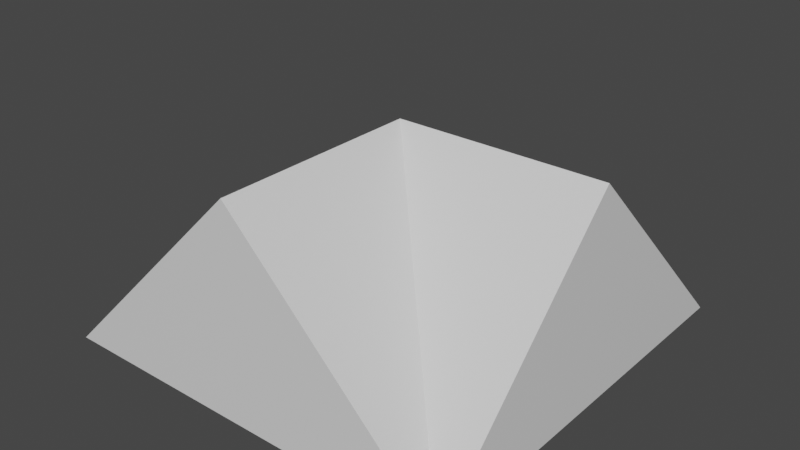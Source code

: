 # Source: Wedge_Cap_Corner.blend  (saved by Blender 2.93.20; exported with 4.5.12 LTS)
import bpy
from mathutils import Matrix  # noqa: F401  (used for matrix-valued properties, if any)

bpy.ops.wm.read_factory_settings(use_empty=True)
scene = bpy.context.scene
scene.name = 'Scene'

# ---- collections
col_collection = bpy.data.collections.new('Collection'); scene.collection.children.link(col_collection)

# ---- materials (node trees are filled in below, after node groups)
mat_material = bpy.data.materials.new('Material')
mat_material.alpha_threshold = 0.0
mat_material.use_transparent_shadow = False
mat_material.line_color = (0.0, 0.0, 0.0, 1.0)

# ---- material node trees
mat_material.use_nodes = True; mat_material.node_tree.nodes.clear()
_N = mat_material.node_tree.nodes; _L = mat_material.node_tree.links
n0 = _N.new('ShaderNodeOutputMaterial'); n0.name = 'Material Output'; n0.location = (300, 300)
n1 = _N.new('ShaderNodeBsdfPrincipled'); n1.name = 'Principled BSDF'; n1.location = (10, 300)
n1.distribution = 'GGX'
n1.subsurface_method = 'BURLEY'
n1.inputs[2].default_value = 0.4
n1.inputs[3].default_value = 1.45
n1.inputs[27].default_value = (0.0, 0.0, 0.0, 1.0)
n1.inputs[28].default_value = 1.0
_L.new(n1.outputs[0], n0.inputs[0])
n0.is_active_output = True

# ---- world
world_world = bpy.data.worlds.new('World'); scene.world = world_world
world_world.use_nodes = True; world_world.node_tree.nodes.clear()
_N = world_world.node_tree.nodes; _L = world_world.node_tree.links
n0 = _N.new('ShaderNodeOutputWorld'); n0.name = 'World Output'; n0.location = (300, 300)
n1 = _N.new('ShaderNodeBackground'); n1.name = 'Background'; n1.location = (10, 300)
n1.inputs[0].default_value = (0.05088, 0.05088, 0.05088, 1.0)
_L.new(n1.outputs[0], n0.inputs[0])
n0.is_active_output = True
world_world.color = (0.05088, 0.05088, 0.05088)
world_world.use_sun_shadow = False
world_world.sun_shadow_jitter_overblur = 0.0

# ---- meshes
me_cube = bpy.data.meshes.new('Cube')
me_cube.from_pydata([(1.0, 0.0, 0.0), (1.0, 1.0, -1.0), (1.0, -1.0, -1.0), (-1.0, -1.0, -1.0), (0.0, 0.0, 0.0), (-1.0, 1.0, -1.0), (0.0, -1.0, 0.0)], [], [(0, 4, 2), (1, 2, 5), (2, 4, 6), (1, 0, 2), (5, 4, 0, 1), (3, 2, 6), (5, 2, 3), (4, 5, 3, 6)])
_uv = me_cube.uv_layers.new(name='UVMap')
_uv.uv.foreach_set('vector', [0.625, 0.5, 0.875, 0.5, 0.625, 0.75, 0.375, 0.5, 0.0, 0.0, 0.375, 0.25, 0.625, 0.75, 0.875, 0.5, 0.875, 0.5, 0.375, 0.5, 0.625, 0.5, 0.375, 0.75, 0.375, 0.25, 0.625, 0.25, 0.625, 0.5, 0.375, 0.5, 0.375, 0.25, 0.875, 0.75, 0.625, 0.25, 0.375, 0.25, 0.0, 0.0, 0.375, 0.25, 0.625, 0.25, 0.375, 0.25, 0.375, 0.25, 0.625, 0.25])
me_cube.materials.append(mat_material)
me_cube.use_remesh_preserve_volume = False
me_cube.use_remesh_preserve_attributes = False
me_cube.use_mirror_vertex_groups = False
me_cube.update()

# ---- objects
ob_cube = bpy.data.objects.new('Cube', me_cube)

# ---- transforms, parenting, visibility, modifiers, constraints
ob_cube.location = (0.0, 0.0, 0.0)
ob_cube.lock_rotations_4d = False
ob_cube.empty_display_type = 'ARROWS'
ob_cube.lineart.crease_threshold = 0.0

# ---- collection membership
col_collection.objects.link(ob_cube)

# ---- scene / render settings (as saved in the file)
scene.frame_start = 1; scene.frame_end = 250; scene.frame_set(1)
scene.render.engine = 'BLENDER_EEVEE_NEXT'
scene.cycles.use_denoising = False
scene.cycles.samples = 128
scene.cycles.sampling_pattern = 'TABULATED_SOBOL'
scene.cycles.use_adaptive_sampling = False
scene.cycles.use_light_tree = False
scene.view_settings.view_transform = 'Filmic'
bpy.context.view_layer.update()

# ---- added for rendering (the .blend has no active camera and no usable light): camera, sun
cam_auto = bpy.data.cameras.new('AutoCamera')
cam_auto.lens = 50.0
cam_auto.sensor_width = 36.0
cam_auto.clip_end = 1000.0
ob_auto_camera = bpy.data.objects.new('AutoCamera', cam_auto)
scene.collection.objects.link(ob_auto_camera)
ob_auto_camera.location = (2.77567, -3.33081, 1.72054)
ob_auto_camera.rotation_euler = (1.09748, -7.21219e-08, 0.694738)
scene.camera = ob_auto_camera
light_auto_sun = bpy.data.lights.new('AutoSun', 'SUN')
light_auto_sun.energy = 3.0
light_auto_sun.angle = 0.0523599
ob_auto_sun = bpy.data.objects.new('AutoSun', light_auto_sun)
scene.collection.objects.link(ob_auto_sun)
ob_auto_sun.rotation_euler = (0.872665, 0.174533, 0.523599)
bpy.context.view_layer.update()
